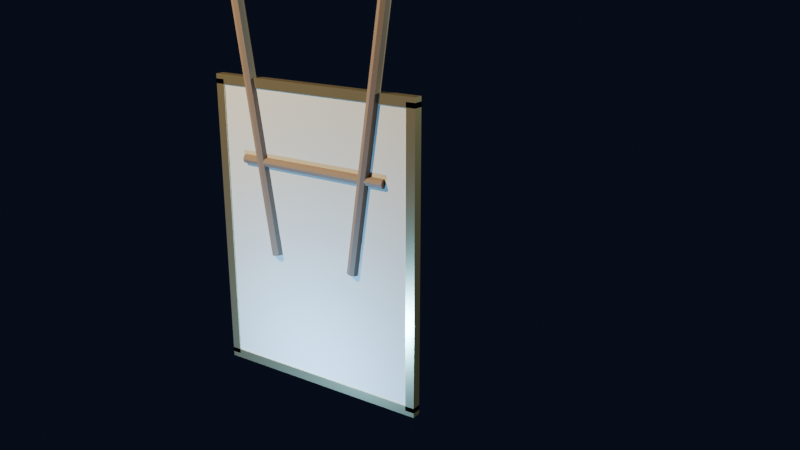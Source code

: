 # Source: source.blend  (saved by Blender 4.5.92; exported with 4.5.12 LTS)
import bpy
from mathutils import Matrix  # noqa: F401  (used for matrix-valued properties, if any)

bpy.ops.wm.read_factory_settings(use_empty=True)
scene = bpy.context.scene
scene.name = 'Scene'

# ---- materials (node trees are filled in below, after node groups)
mat_parchment = bpy.data.materials.new('Parchment')
mat_gildedgold = bpy.data.materials.new('GildedGold')
mat_varnishbrown = bpy.data.materials.new('VarnishBrown')

# ---- material node trees
mat_parchment.use_nodes = True; mat_parchment.node_tree.nodes.clear()
_N = mat_parchment.node_tree.nodes; _L = mat_parchment.node_tree.links
n0 = _N.new('ShaderNodeBsdfPrincipled'); n0.name = 'Principled BSDF'; n0.location = (-200, 100)
n0.inputs[0].default_value = (0.87, 0.82, 0.72, 1.0)
n0.inputs[2].default_value = 0.85
n1 = _N.new('ShaderNodeOutputMaterial'); n1.name = 'Material Output'; n1.location = (200, 100)
_L.new(n0.outputs[0], n1.inputs[0])
n1.is_active_output = True
mat_gildedgold.use_nodes = True; mat_gildedgold.node_tree.nodes.clear()
_N = mat_gildedgold.node_tree.nodes; _L = mat_gildedgold.node_tree.links
n0 = _N.new('ShaderNodeBsdfPrincipled'); n0.name = 'Principled BSDF'; n0.location = (-200, 100)
n0.inputs[0].default_value = (0.78, 0.63, 0.36, 1.0)
n0.inputs[1].default_value = 0.85
n0.inputs[2].default_value = 0.3
n1 = _N.new('ShaderNodeOutputMaterial'); n1.name = 'Material Output'; n1.location = (200, 100)
_L.new(n0.outputs[0], n1.inputs[0])
n1.is_active_output = True
mat_varnishbrown.use_nodes = True; mat_varnishbrown.node_tree.nodes.clear()
_N = mat_varnishbrown.node_tree.nodes; _L = mat_varnishbrown.node_tree.links
n0 = _N.new('ShaderNodeBsdfPrincipled'); n0.name = 'Principled BSDF'; n0.location = (-200, 100)
n0.inputs[0].default_value = (0.3, 0.2, 0.14, 1.0)
n0.inputs[2].default_value = 0.6
n1 = _N.new('ShaderNodeOutputMaterial'); n1.name = 'Material Output'; n1.location = (200, 100)
_L.new(n0.outputs[0], n1.inputs[0])
n1.is_active_output = True

# ---- world
world_ultramarine = bpy.data.worlds.new('Ultramarine'); scene.world = world_ultramarine
world_ultramarine.use_nodes = True; world_ultramarine.node_tree.nodes.clear()
_N = world_ultramarine.node_tree.nodes; _L = world_ultramarine.node_tree.links
n0 = _N.new('ShaderNodeBackground'); n0.name = 'Background'; n0.location = (-200, 100)
n0.inputs[0].default_value = (0.004, 0.006, 0.014, 1.0)
n1 = _N.new('ShaderNodeOutputWorld'); n1.name = 'World Output'; n1.location = (200, 100)
_L.new(n0.outputs[0], n1.inputs[0])
n1.is_active_output = True

# ---- cameras
cam_camera = bpy.data.cameras.new('Camera')
cam_camera.lens = 40.0

# ---- lights
light_point = bpy.data.lights.new('Point', 'POINT')
light_point.color = (0.78, 0.63, 0.36)
light_point.energy = 900.0
light_point_001 = bpy.data.lights.new('Point.001', 'POINT')
light_point_001.color = (0.35, 0.44, 0.38)
light_point_001.energy = 500.0
light_point_002 = bpy.data.lights.new('Point.002', 'POINT')
light_point_002.color = (0.08, 0.23, 0.45)
light_point_002.energy = 150.0

# ---- meshes
me_plane = bpy.data.meshes.new('Plane')
me_plane.from_pydata([(-0.5, -0.5, 0.0), (0.5, -0.5, 0.0), (-0.5, 0.5, 0.0), (0.5, 0.5, 0.0)], [], [(0, 1, 3, 2)])
_uv = me_plane.uv_layers.new(name='UVMap')
_uv.uv.foreach_set('vector', [0.0, 0.0, 1.0, 0.0, 1.0, 1.0, 0.0, 1.0])
me_plane.materials.append(mat_parchment)
me_plane.update()
me_cube = bpy.data.meshes.new('Cube')
me_cube.from_pydata([(-0.5, -0.5, -0.5), (-0.5, -0.5, 0.5), (-0.5, 0.5, -0.5), (-0.5, 0.5, 0.5), (0.5, -0.5, -0.5), (0.5, -0.5, 0.5), (0.5, 0.5, -0.5), (0.5, 0.5, 0.5)], [], [(0, 1, 3, 2), (2, 3, 7, 6), (6, 7, 5, 4), (4, 5, 1, 0), (2, 6, 4, 0), (7, 3, 1, 5)])
_uv = me_cube.uv_layers.new(name='UVMap')
_uv.uv.foreach_set('vector', [0.375, 0.0, 0.625, 0.0, 0.625, 0.25, 0.375, 0.25, 0.375, 0.25, 0.625, 0.25, 0.625, 0.5, 0.375, 0.5, 0.375, 0.5, 0.625, 0.5, 0.625, 0.75, 0.375, 0.75, 0.375, 0.75, 0.625, 0.75, 0.625, 1.0, 0.375, 1.0, 0.125, 0.5, 0.375, 0.5, 0.375, 0.75, 0.125, 0.75, 0.625, 0.5, 0.875, 0.5, 0.875, 0.75, 0.625, 0.75])
me_cube.materials.append(mat_gildedgold)
me_cube.update()
me_cube_001 = bpy.data.meshes.new('Cube.001')
me_cube_001.from_pydata([(-0.5, -0.5, -0.5), (-0.5, -0.5, 0.5), (-0.5, 0.5, -0.5), (-0.5, 0.5, 0.5), (0.5, -0.5, -0.5), (0.5, -0.5, 0.5), (0.5, 0.5, -0.5), (0.5, 0.5, 0.5)], [], [(0, 1, 3, 2), (2, 3, 7, 6), (6, 7, 5, 4), (4, 5, 1, 0), (2, 6, 4, 0), (7, 3, 1, 5)])
_uv = me_cube_001.uv_layers.new(name='UVMap')
_uv.uv.foreach_set('vector', [0.375, 0.0, 0.625, 0.0, 0.625, 0.25, 0.375, 0.25, 0.375, 0.25, 0.625, 0.25, 0.625, 0.5, 0.375, 0.5, 0.375, 0.5, 0.625, 0.5, 0.625, 0.75, 0.375, 0.75, 0.375, 0.75, 0.625, 0.75, 0.625, 1.0, 0.375, 1.0, 0.125, 0.5, 0.375, 0.5, 0.375, 0.75, 0.125, 0.75, 0.625, 0.5, 0.875, 0.5, 0.875, 0.75, 0.625, 0.75])
me_cube_001.materials.append(mat_gildedgold)
me_cube_001.update()
me_cube_002 = bpy.data.meshes.new('Cube.002')
me_cube_002.from_pydata([(-0.5, -0.5, -0.5), (-0.5, -0.5, 0.5), (-0.5, 0.5, -0.5), (-0.5, 0.5, 0.5), (0.5, -0.5, -0.5), (0.5, -0.5, 0.5), (0.5, 0.5, -0.5), (0.5, 0.5, 0.5)], [], [(0, 1, 3, 2), (2, 3, 7, 6), (6, 7, 5, 4), (4, 5, 1, 0), (2, 6, 4, 0), (7, 3, 1, 5)])
_uv = me_cube_002.uv_layers.new(name='UVMap')
_uv.uv.foreach_set('vector', [0.375, 0.0, 0.625, 0.0, 0.625, 0.25, 0.375, 0.25, 0.375, 0.25, 0.625, 0.25, 0.625, 0.5, 0.375, 0.5, 0.375, 0.5, 0.625, 0.5, 0.625, 0.75, 0.375, 0.75, 0.375, 0.75, 0.625, 0.75, 0.625, 1.0, 0.375, 1.0, 0.125, 0.5, 0.375, 0.5, 0.375, 0.75, 0.125, 0.75, 0.625, 0.5, 0.875, 0.5, 0.875, 0.75, 0.625, 0.75])
me_cube_002.materials.append(mat_gildedgold)
me_cube_002.update()
me_cube_003 = bpy.data.meshes.new('Cube.003')
me_cube_003.from_pydata([(-0.5, -0.5, -0.5), (-0.5, -0.5, 0.5), (-0.5, 0.5, -0.5), (-0.5, 0.5, 0.5), (0.5, -0.5, -0.5), (0.5, -0.5, 0.5), (0.5, 0.5, -0.5), (0.5, 0.5, 0.5)], [], [(0, 1, 3, 2), (2, 3, 7, 6), (6, 7, 5, 4), (4, 5, 1, 0), (2, 6, 4, 0), (7, 3, 1, 5)])
_uv = me_cube_003.uv_layers.new(name='UVMap')
_uv.uv.foreach_set('vector', [0.375, 0.0, 0.625, 0.0, 0.625, 0.25, 0.375, 0.25, 0.375, 0.25, 0.625, 0.25, 0.625, 0.5, 0.375, 0.5, 0.375, 0.5, 0.625, 0.5, 0.625, 0.75, 0.375, 0.75, 0.375, 0.75, 0.625, 0.75, 0.625, 1.0, 0.375, 1.0, 0.125, 0.5, 0.375, 0.5, 0.375, 0.75, 0.125, 0.75, 0.625, 0.5, 0.875, 0.5, 0.875, 0.75, 0.625, 0.75])
me_cube_003.materials.append(mat_gildedgold)
me_cube_003.update()
me_cylinder = bpy.data.meshes.new('Cylinder')
me_cylinder.from_pydata([(0.0, 0.025, -0.7), (0.0, 0.025, 0.7), (0.01768, 0.01768, -0.7), (0.01768, 0.01768, 0.7), (0.025, 0.0, -0.7), (0.025, 0.0, 0.7), (0.01768, -0.01768, -0.7), (0.01768, -0.01768, 0.7), (0.0, -0.025, -0.7), (0.0, -0.025, 0.7), (-0.01768, -0.01768, -0.7), (-0.01768, -0.01768, 0.7), (-0.025, 0.0, -0.7), (-0.025, 0.0, 0.7), (-0.01768, 0.01768, -0.7), (-0.01768, 0.01768, 0.7)], [], [(0, 1, 3, 2), (2, 3, 5, 4), (4, 5, 7, 6), (6, 7, 9, 8), (8, 9, 11, 10), (10, 11, 13, 12), (3, 1, 15, 13, 11, 9, 7, 5), (12, 13, 15, 14), (14, 15, 1, 0), (0, 2, 4, 6, 8, 10, 12, 14)])
_uv = me_cylinder.uv_layers.new(name='UVMap')
_uv.uv.foreach_set('vector', [1.0, 0.5, 1.0, 1.0, 0.875, 1.0, 0.875, 0.5, 0.875, 0.5, 0.875, 1.0, 0.75, 1.0, 0.75, 0.5, 0.75, 0.5, 0.75, 1.0, 0.625, 1.0, 0.625, 0.5, 0.625, 0.5, 0.625, 1.0, 0.5, 1.0, 0.5, 0.5, 0.5, 0.5, 0.5, 1.0, 0.375, 1.0, 0.375, 0.5, 0.375, 0.5, 0.375, 1.0, 0.25, 1.0, 0.25, 0.5, 0.4197, 0.4197, 0.25, 0.49, 0.08029, 0.4197, 0.01, 0.25, 0.08029, 0.08029, 0.25, 0.01, 0.4197, 0.08029, 0.49, 0.25, 0.25, 0.5, 0.25, 1.0, 0.125, 1.0, 0.125, 0.5, 0.125, 0.5, 0.125, 1.0, 0.0, 1.0, 0.0, 0.5, 0.75, 0.49, 0.9197, 0.4197, 0.99, 0.25, 0.9197, 0.08029, 0.75, 0.01, 0.5803, 0.08029, 0.51, 0.25, 0.5803, 0.4197])
me_cylinder.materials.append(mat_varnishbrown)
me_cylinder.update()
me_cylinder_001 = bpy.data.meshes.new('Cylinder.001')
me_cylinder_001.from_pydata([(0.0, 0.025, -0.7), (0.0, 0.025, 0.7), (0.01768, 0.01768, -0.7), (0.01768, 0.01768, 0.7), (0.025, 0.0, -0.7), (0.025, 0.0, 0.7), (0.01768, -0.01768, -0.7), (0.01768, -0.01768, 0.7), (0.0, -0.025, -0.7), (0.0, -0.025, 0.7), (-0.01768, -0.01768, -0.7), (-0.01768, -0.01768, 0.7), (-0.025, 0.0, -0.7), (-0.025, 0.0, 0.7), (-0.01768, 0.01768, -0.7), (-0.01768, 0.01768, 0.7)], [], [(0, 1, 3, 2), (2, 3, 5, 4), (4, 5, 7, 6), (6, 7, 9, 8), (8, 9, 11, 10), (10, 11, 13, 12), (3, 1, 15, 13, 11, 9, 7, 5), (12, 13, 15, 14), (14, 15, 1, 0), (0, 2, 4, 6, 8, 10, 12, 14)])
_uv = me_cylinder_001.uv_layers.new(name='UVMap')
_uv.uv.foreach_set('vector', [1.0, 0.5, 1.0, 1.0, 0.875, 1.0, 0.875, 0.5, 0.875, 0.5, 0.875, 1.0, 0.75, 1.0, 0.75, 0.5, 0.75, 0.5, 0.75, 1.0, 0.625, 1.0, 0.625, 0.5, 0.625, 0.5, 0.625, 1.0, 0.5, 1.0, 0.5, 0.5, 0.5, 0.5, 0.5, 1.0, 0.375, 1.0, 0.375, 0.5, 0.375, 0.5, 0.375, 1.0, 0.25, 1.0, 0.25, 0.5, 0.4197, 0.4197, 0.25, 0.49, 0.08029, 0.4197, 0.01, 0.25, 0.08029, 0.08029, 0.25, 0.01, 0.4197, 0.08029, 0.49, 0.25, 0.25, 0.5, 0.25, 1.0, 0.125, 1.0, 0.125, 0.5, 0.125, 0.5, 0.125, 1.0, 0.0, 1.0, 0.0, 0.5, 0.75, 0.49, 0.9197, 0.4197, 0.99, 0.25, 0.9197, 0.08029, 0.75, 0.01, 0.5803, 0.08029, 0.51, 0.25, 0.5803, 0.4197])
me_cylinder_001.materials.append(mat_varnishbrown)
me_cylinder_001.update()
me_cylinder_002 = bpy.data.meshes.new('Cylinder.002')
me_cylinder_002.from_pydata([(0.0, 0.02, -0.35), (0.0, 0.02, 0.35), (0.01414, 0.01414, -0.35), (0.01414, 0.01414, 0.35), (0.02, 0.0, -0.35), (0.02, 0.0, 0.35), (0.01414, -0.01414, -0.35), (0.01414, -0.01414, 0.35), (0.0, -0.02, -0.35), (0.0, -0.02, 0.35), (-0.01414, -0.01414, -0.35), (-0.01414, -0.01414, 0.35), (-0.02, 0.0, -0.35), (-0.02, 0.0, 0.35), (-0.01414, 0.01414, -0.35), (-0.01414, 0.01414, 0.35)], [], [(0, 1, 3, 2), (2, 3, 5, 4), (4, 5, 7, 6), (6, 7, 9, 8), (8, 9, 11, 10), (10, 11, 13, 12), (3, 1, 15, 13, 11, 9, 7, 5), (12, 13, 15, 14), (14, 15, 1, 0), (0, 2, 4, 6, 8, 10, 12, 14)])
_uv = me_cylinder_002.uv_layers.new(name='UVMap')
_uv.uv.foreach_set('vector', [1.0, 0.5, 1.0, 1.0, 0.875, 1.0, 0.875, 0.5, 0.875, 0.5, 0.875, 1.0, 0.75, 1.0, 0.75, 0.5, 0.75, 0.5, 0.75, 1.0, 0.625, 1.0, 0.625, 0.5, 0.625, 0.5, 0.625, 1.0, 0.5, 1.0, 0.5, 0.5, 0.5, 0.5, 0.5, 1.0, 0.375, 1.0, 0.375, 0.5, 0.375, 0.5, 0.375, 1.0, 0.25, 1.0, 0.25, 0.5, 0.4197, 0.4197, 0.25, 0.49, 0.08029, 0.4197, 0.01, 0.25, 0.08029, 0.08029, 0.25, 0.01, 0.4197, 0.08029, 0.49, 0.25, 0.25, 0.5, 0.25, 1.0, 0.125, 1.0, 0.125, 0.5, 0.125, 0.5, 0.125, 1.0, 0.0, 1.0, 0.0, 0.5, 0.75, 0.49, 0.9197, 0.4197, 0.99, 0.25, 0.9197, 0.08029, 0.75, 0.01, 0.5803, 0.08029, 0.51, 0.25, 0.5803, 0.4197])
me_cylinder_002.materials.append(mat_varnishbrown)
me_cylinder_002.update()

# ---- objects
ob_frame = bpy.data.objects.new('Frame', None)
ob_framecanvas = bpy.data.objects.new('FrameCanvas', me_plane)
ob_frametop = bpy.data.objects.new('FrameTop', me_cube)
ob_framebottom = bpy.data.objects.new('FrameBottom', me_cube_001)
ob_frameleft = bpy.data.objects.new('FrameLeft', me_cube_002)
ob_frameright = bpy.data.objects.new('FrameRight', me_cube_003)
ob_easel = bpy.data.objects.new('Easel', None)
ob_leg = bpy.data.objects.new('Leg', me_cylinder)
ob_leg_001 = bpy.data.objects.new('Leg.001', me_cylinder_001)
ob_crossbar = bpy.data.objects.new('Crossbar', me_cylinder_002)
ob_postercam = bpy.data.objects.new('PosterCam', cam_camera)
ob_key = bpy.data.objects.new('Key', light_point)
ob_rim = bpy.data.objects.new('Rim', light_point_001)
ob_fill = bpy.data.objects.new('Fill', light_point_002)

# ---- transforms, parenting, visibility, modifiers, constraints
ob_frame.location = (0.0, 0.0, 0.0)
ob_framecanvas.parent = ob_frame
ob_framecanvas.location = (0.0, 0.0, 0.0)
ob_framecanvas.rotation_euler = (1.571, 0.0, 0.0)
ob_framecanvas.scale = (0.9, 1.2, 1.0)
ob_frametop.parent = ob_frame
ob_frametop.location = (0.0, 0.015, 0.62)
ob_frametop.scale = (0.98, 0.04, 0.04)
ob_framebottom.parent = ob_frame
ob_framebottom.location = (0.0, 0.015, -0.62)
ob_framebottom.scale = (0.98, 0.04, 0.04)
ob_frameleft.parent = ob_frame
ob_frameleft.location = (-0.47, 0.015, 0.0)
ob_frameleft.scale = (0.04, 0.04, 1.24)
ob_frameright.parent = ob_frame
ob_frameright.location = (0.47, 0.015, 0.0)
ob_frameright.scale = (0.04, 0.04, 1.24)
ob_easel.location = (0.0, 0.0, 0.0)
ob_leg.parent = ob_easel
ob_leg.location = (-0.3, 0.0, 0.6)
ob_leg.rotation_euler = (0.0, -0.15, 0.0)
ob_leg_001.parent = ob_easel
ob_leg_001.location = (0.3, 0.0, 0.6)
ob_leg_001.rotation_euler = (0.0, 0.15, 0.0)
ob_crossbar.parent = ob_easel
ob_crossbar.location = (0.0, 0.0, 0.3)
ob_crossbar.rotation_euler = (0.0, 1.571, 0.0)
ob_postercam.location = (2.2, -2.6, 1.2)
ob_postercam.rotation_euler = (1.25, 0.0, 0.6)
ob_key.location = (-1.6, -2.2, 2.6)
ob_rim.location = (2.4, 1.6, 1.4)
ob_fill.location = (0.0, -0.6, -0.6)

# ---- collection membership
scene.collection.objects.link(ob_frame)
scene.collection.objects.link(ob_framecanvas)
scene.collection.objects.link(ob_frametop)
scene.collection.objects.link(ob_framebottom)
scene.collection.objects.link(ob_frameleft)
scene.collection.objects.link(ob_frameright)
scene.collection.objects.link(ob_easel)
scene.collection.objects.link(ob_leg)
scene.collection.objects.link(ob_leg_001)
scene.collection.objects.link(ob_crossbar)
scene.collection.objects.link(ob_postercam)
scene.collection.objects.link(ob_key)
scene.collection.objects.link(ob_rim)
scene.collection.objects.link(ob_fill)

# ---- scene / render settings (as saved in the file)
scene.camera = ob_postercam
scene.frame_start = 1; scene.frame_end = 250; scene.frame_set(1)
scene.render.engine = 'BLENDER_EEVEE_NEXT'
scene.render.resolution_x = 1280
scene.render.resolution_y = 720
bpy.context.view_layer.update()
